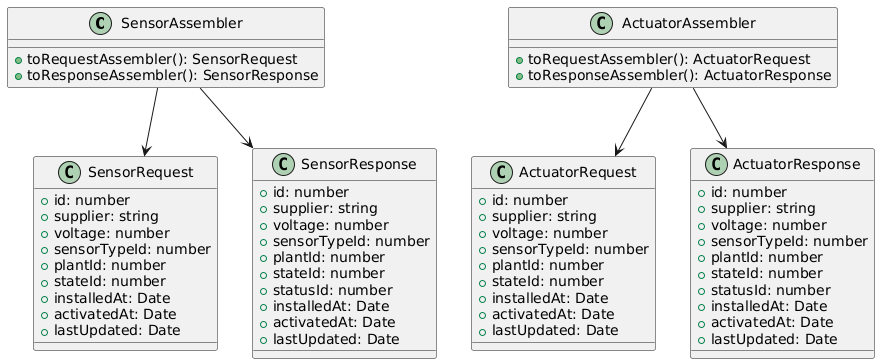

The diagram above was rendered by PlantUML. Its source (embedded in the PNG):
@startuml
class SensorAssembler {
    +toRequestAssembler(): SensorRequest
    +toResponseAssembler(): SensorResponse
}

class SensorRequest {
    +id: number
    +supplier: string
    +voltage: number
    +sensorTypeId: number
    +plantId: number
    +stateId: number
    +installedAt: Date
    +activatedAt: Date
    +lastUpdated: Date
}

class SensorResponse {
    +id: number
    +supplier: string
    +voltage: number
    +sensorTypeId: number
    +plantId: number
    +stateId: number
    +statusId: number
    +installedAt: Date
    +activatedAt: Date
    +lastUpdated: Date
}

SensorAssembler --> SensorRequest 
SensorAssembler --> SensorResponse

class ActuatorAssembler {
    +toRequestAssembler(): ActuatorRequest
    +toResponseAssembler(): ActuatorResponse
}

class ActuatorRequest {
    +id: number
    +supplier: string
    +voltage: number
    +sensorTypeId: number
    +plantId: number
    +stateId: number
    +installedAt: Date
    +activatedAt: Date
    +lastUpdated: Date
}

class ActuatorResponse {
    +id: number
    +supplier: string
    +voltage: number
    +sensorTypeId: number
    +plantId: number
    +stateId: number
    +statusId: number
    +installedAt: Date
    +activatedAt: Date
    +lastUpdated: Date
}

ActuatorAssembler --> ActuatorRequest 
ActuatorAssembler --> ActuatorResponse
@enduml